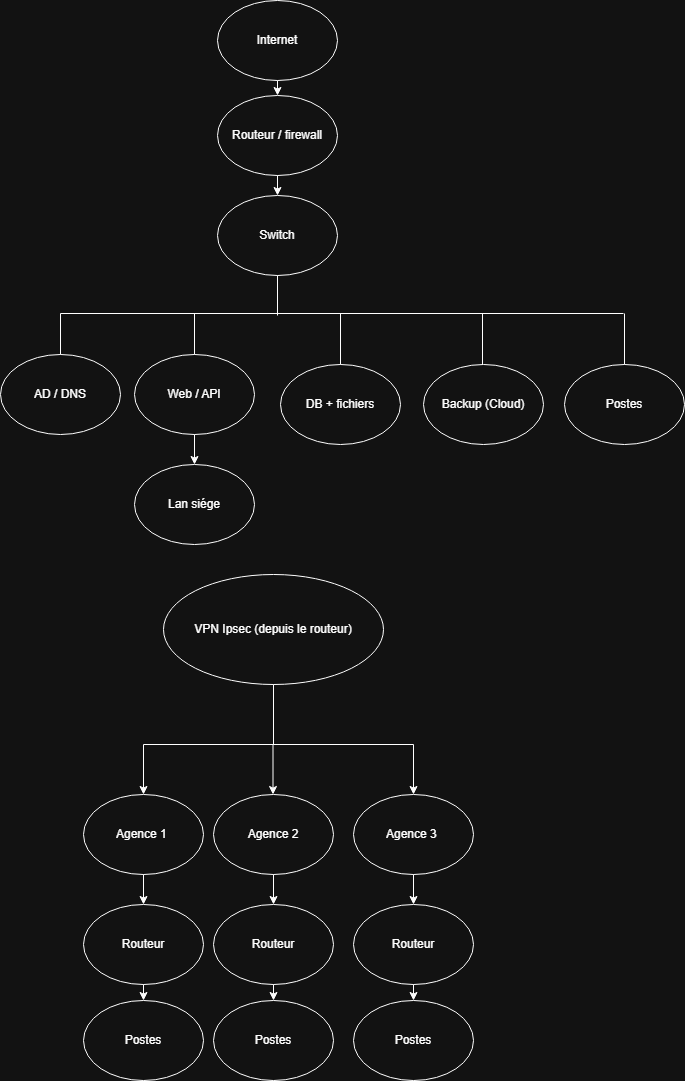

The diagram above was exported from draw.io. Its source (the exported page's mxGraphModel, read from the mxfile embedded in the PNG):
<mxGraphModel dx="1288" dy="659" grid="1" gridSize="10" guides="1" tooltips="1" connect="1" arrows="1" fold="1" page="1" pageScale="1" pageWidth="827" pageHeight="1169" math="0" shadow="0">
  <root>
    <mxCell id="0" />
    <mxCell id="1" parent="0" />
    <mxCell id="pV8B5X3s-XCdpbpH6QHf-1" parent="1" style="ellipse;whiteSpace=wrap;html=1;" value="Internet" vertex="1">
      <mxGeometry height="80" width="120" x="354" y="15" as="geometry" />
    </mxCell>
    <mxCell id="pV8B5X3s-XCdpbpH6QHf-2" parent="1" style="ellipse;whiteSpace=wrap;html=1;" value="Routeur / firewall" vertex="1">
      <mxGeometry height="80" width="120" x="354" y="110" as="geometry" />
    </mxCell>
    <mxCell id="pV8B5X3s-XCdpbpH6QHf-3" edge="1" parent="1" source="pV8B5X3s-XCdpbpH6QHf-1" style="endArrow=classic;html=1;rounded=0;exitX=0.5;exitY=1;exitDx=0;exitDy=0;entryX=0.5;entryY=0;entryDx=0;entryDy=0;" target="pV8B5X3s-XCdpbpH6QHf-2" value="">
      <mxGeometry height="50" relative="1" width="50" as="geometry">
        <mxPoint x="390" y="275" as="sourcePoint" />
        <mxPoint x="440" y="225" as="targetPoint" />
      </mxGeometry>
    </mxCell>
    <mxCell id="pV8B5X3s-XCdpbpH6QHf-5" edge="1" parent="1" style="endArrow=none;html=1;rounded=0;" value="">
      <mxGeometry height="50" relative="1" width="50" as="geometry">
        <mxPoint x="197" y="328" as="sourcePoint" />
        <mxPoint x="760" y="328" as="targetPoint" />
      </mxGeometry>
    </mxCell>
    <mxCell id="pV8B5X3s-XCdpbpH6QHf-6" edge="1" parent="1" style="endArrow=classic;html=1;rounded=0;" value="">
      <mxGeometry height="50" relative="1" width="50" as="geometry">
        <mxPoint x="197" y="328" as="sourcePoint" />
        <mxPoint x="197" y="398" as="targetPoint" />
      </mxGeometry>
    </mxCell>
    <mxCell id="pV8B5X3s-XCdpbpH6QHf-8" edge="1" parent="1" style="endArrow=classic;html=1;rounded=0;" value="">
      <mxGeometry height="50" relative="1" width="50" as="geometry">
        <mxPoint x="331" y="328" as="sourcePoint" />
        <mxPoint x="331" y="398" as="targetPoint" />
      </mxGeometry>
    </mxCell>
    <mxCell id="pV8B5X3s-XCdpbpH6QHf-9" edge="1" parent="1" style="endArrow=classic;html=1;rounded=0;" value="">
      <mxGeometry height="50" relative="1" width="50" as="geometry">
        <mxPoint x="477" y="328" as="sourcePoint" />
        <mxPoint x="477" y="398" as="targetPoint" />
      </mxGeometry>
    </mxCell>
    <mxCell id="pV8B5X3s-XCdpbpH6QHf-10" parent="1" style="ellipse;whiteSpace=wrap;html=1;" value="AD / DNS" vertex="1">
      <mxGeometry height="80" width="120" x="137" y="369" as="geometry" />
    </mxCell>
    <mxCell id="pV8B5X3s-XCdpbpH6QHf-11" parent="1" style="ellipse;whiteSpace=wrap;html=1;" value="Web / API" vertex="1">
      <mxGeometry height="80" width="120" x="271" y="369" as="geometry" />
    </mxCell>
    <mxCell id="pV8B5X3s-XCdpbpH6QHf-12" parent="1" style="ellipse;whiteSpace=wrap;html=1;" value="DB + fichiers" vertex="1">
      <mxGeometry height="80" width="120" x="417" y="379" as="geometry" />
    </mxCell>
    <mxCell id="pV8B5X3s-XCdpbpH6QHf-13" edge="1" parent="1" source="pV8B5X3s-XCdpbpH6QHf-11" style="endArrow=classic;html=1;rounded=0;exitX=0.5;exitY=1;exitDx=0;exitDy=0;" target="pV8B5X3s-XCdpbpH6QHf-14" value="">
      <mxGeometry height="50" relative="1" width="50" as="geometry">
        <mxPoint x="331" y="478" as="sourcePoint" />
        <mxPoint x="331" y="528" as="targetPoint" />
      </mxGeometry>
    </mxCell>
    <mxCell id="pV8B5X3s-XCdpbpH6QHf-14" parent="1" style="ellipse;whiteSpace=wrap;html=1;" value="Lan siége" vertex="1">
      <mxGeometry height="80" width="120" x="271" y="479" as="geometry" />
    </mxCell>
    <mxCell id="pV8B5X3s-XCdpbpH6QHf-15" parent="1" style="ellipse;whiteSpace=wrap;html=1;" value="VPN Ipsec (depuis le routeur)" vertex="1">
      <mxGeometry height="110" width="220" x="300" y="589" as="geometry" />
    </mxCell>
    <mxCell id="pV8B5X3s-XCdpbpH6QHf-16" edge="1" parent="1" style="endArrow=none;html=1;rounded=0;entryX=0.5;entryY=1;entryDx=0;entryDy=0;" target="pV8B5X3s-XCdpbpH6QHf-15" value="">
      <mxGeometry height="50" relative="1" width="50" as="geometry">
        <mxPoint x="410" y="759" as="sourcePoint" />
        <mxPoint x="440" y="719" as="targetPoint" />
      </mxGeometry>
    </mxCell>
    <mxCell id="pV8B5X3s-XCdpbpH6QHf-17" edge="1" parent="1" style="endArrow=none;html=1;rounded=0;" value="">
      <mxGeometry height="50" relative="1" width="50" as="geometry">
        <mxPoint x="280" y="759" as="sourcePoint" />
        <mxPoint x="550" y="759" as="targetPoint" />
      </mxGeometry>
    </mxCell>
    <mxCell id="pV8B5X3s-XCdpbpH6QHf-18" edge="1" parent="1" style="endArrow=classic;html=1;rounded=0;" value="">
      <mxGeometry height="50" relative="1" width="50" as="geometry">
        <mxPoint x="280" y="759" as="sourcePoint" />
        <mxPoint x="280" y="809" as="targetPoint" />
      </mxGeometry>
    </mxCell>
    <mxCell id="pV8B5X3s-XCdpbpH6QHf-19" edge="1" parent="1" style="endArrow=classic;html=1;rounded=0;" value="">
      <mxGeometry height="50" relative="1" width="50" as="geometry">
        <mxPoint x="409.5" y="759" as="sourcePoint" />
        <mxPoint x="409.5" y="809" as="targetPoint" />
      </mxGeometry>
    </mxCell>
    <mxCell id="pV8B5X3s-XCdpbpH6QHf-20" edge="1" parent="1" style="endArrow=classic;html=1;rounded=0;" value="">
      <mxGeometry height="50" relative="1" width="50" as="geometry">
        <mxPoint x="550" y="759" as="sourcePoint" />
        <mxPoint x="550" y="809" as="targetPoint" />
      </mxGeometry>
    </mxCell>
    <mxCell id="pV8B5X3s-XCdpbpH6QHf-21" parent="1" style="ellipse;whiteSpace=wrap;html=1;" value="Agence 1&amp;nbsp;" vertex="1">
      <mxGeometry height="80" width="120" x="220" y="809" as="geometry" />
    </mxCell>
    <mxCell id="pV8B5X3s-XCdpbpH6QHf-22" parent="1" style="ellipse;whiteSpace=wrap;html=1;" value="Postes" vertex="1">
      <mxGeometry height="80" width="120" x="220" y="1015" as="geometry" />
    </mxCell>
    <mxCell id="pV8B5X3s-XCdpbpH6QHf-23" edge="1" parent="1" style="endArrow=classic;html=1;rounded=0;exitX=0.5;exitY=1;exitDx=0;exitDy=0;entryX=0.5;entryY=0;entryDx=0;entryDy=0;" target="pV8B5X3s-XCdpbpH6QHf-22" value="">
      <mxGeometry height="50" relative="1" width="50" as="geometry">
        <mxPoint x="280" y="985" as="sourcePoint" />
        <mxPoint x="440" y="915" as="targetPoint" />
      </mxGeometry>
    </mxCell>
    <mxCell id="pV8B5X3s-XCdpbpH6QHf-24" parent="1" style="ellipse;whiteSpace=wrap;html=1;" value="Agence 2" vertex="1">
      <mxGeometry height="80" width="120" x="350" y="809" as="geometry" />
    </mxCell>
    <mxCell id="pV8B5X3s-XCdpbpH6QHf-25" parent="1" style="ellipse;whiteSpace=wrap;html=1;" value="Postes" vertex="1">
      <mxGeometry height="80" width="120" x="350" y="1015" as="geometry" />
    </mxCell>
    <mxCell id="pV8B5X3s-XCdpbpH6QHf-26" edge="1" parent="1" style="endArrow=classic;html=1;rounded=0;exitX=0.5;exitY=1;exitDx=0;exitDy=0;entryX=0.5;entryY=0;entryDx=0;entryDy=0;" target="pV8B5X3s-XCdpbpH6QHf-25" value="">
      <mxGeometry height="50" relative="1" width="50" as="geometry">
        <mxPoint x="410" y="985" as="sourcePoint" />
        <mxPoint x="570" y="915" as="targetPoint" />
      </mxGeometry>
    </mxCell>
    <mxCell id="pV8B5X3s-XCdpbpH6QHf-27" parent="1" style="ellipse;whiteSpace=wrap;html=1;" value="Agence 3&amp;nbsp;" vertex="1">
      <mxGeometry height="80" width="120" x="490" y="809" as="geometry" />
    </mxCell>
    <mxCell id="pV8B5X3s-XCdpbpH6QHf-28" parent="1" style="ellipse;whiteSpace=wrap;html=1;" value="Postes" vertex="1">
      <mxGeometry height="80" width="120" x="490" y="1015" as="geometry" />
    </mxCell>
    <mxCell id="pV8B5X3s-XCdpbpH6QHf-29" edge="1" parent="1" style="endArrow=classic;html=1;rounded=0;exitX=0.5;exitY=1;exitDx=0;exitDy=0;entryX=0.5;entryY=0;entryDx=0;entryDy=0;" target="pV8B5X3s-XCdpbpH6QHf-28" value="">
      <mxGeometry height="50" relative="1" width="50" as="geometry">
        <mxPoint x="550" y="985" as="sourcePoint" />
        <mxPoint x="710" y="915" as="targetPoint" />
      </mxGeometry>
    </mxCell>
    <mxCell id="pV8B5X3s-XCdpbpH6QHf-30" parent="1" style="ellipse;whiteSpace=wrap;html=1;" value="Switch" vertex="1">
      <mxGeometry height="80" width="120" x="354" y="210" as="geometry" />
    </mxCell>
    <mxCell id="pV8B5X3s-XCdpbpH6QHf-31" edge="1" parent="1" source="pV8B5X3s-XCdpbpH6QHf-2" style="endArrow=classic;html=1;rounded=0;exitX=0.5;exitY=1;exitDx=0;exitDy=0;entryX=0.5;entryY=0;entryDx=0;entryDy=0;" target="pV8B5X3s-XCdpbpH6QHf-30" value="">
      <mxGeometry height="50" relative="1" width="50" as="geometry">
        <mxPoint x="390" y="290" as="sourcePoint" />
        <mxPoint x="414" y="200" as="targetPoint" />
      </mxGeometry>
    </mxCell>
    <mxCell id="pV8B5X3s-XCdpbpH6QHf-32" edge="1" parent="1" style="endArrow=none;html=1;rounded=0;entryX=0.5;entryY=1;entryDx=0;entryDy=0;" target="pV8B5X3s-XCdpbpH6QHf-30" value="">
      <mxGeometry height="50" relative="1" width="50" as="geometry">
        <mxPoint x="414" y="330" as="sourcePoint" />
        <mxPoint x="440" y="340" as="targetPoint" />
      </mxGeometry>
    </mxCell>
    <mxCell id="pV8B5X3s-XCdpbpH6QHf-34" edge="1" parent="1" style="endArrow=classic;html=1;rounded=0;" value="">
      <mxGeometry height="50" relative="1" width="50" as="geometry">
        <mxPoint x="761" y="328" as="sourcePoint" />
        <mxPoint x="761" y="398" as="targetPoint" />
      </mxGeometry>
    </mxCell>
    <mxCell id="pV8B5X3s-XCdpbpH6QHf-35" parent="1" style="ellipse;whiteSpace=wrap;html=1;" value="Postes" vertex="1">
      <mxGeometry height="80" width="120" x="701" y="379" as="geometry" />
    </mxCell>
    <mxCell id="pV8B5X3s-XCdpbpH6QHf-36" parent="1" style="ellipse;whiteSpace=wrap;html=1;" value="Routeur" vertex="1">
      <mxGeometry height="80" width="120" x="220" y="919" as="geometry" />
    </mxCell>
    <mxCell id="pV8B5X3s-XCdpbpH6QHf-37" edge="1" parent="1" style="endArrow=classic;html=1;rounded=0;exitX=0.5;exitY=1;exitDx=0;exitDy=0;entryX=0.5;entryY=0;entryDx=0;entryDy=0;" target="pV8B5X3s-XCdpbpH6QHf-36" value="">
      <mxGeometry height="50" relative="1" width="50" as="geometry">
        <mxPoint x="280" y="889" as="sourcePoint" />
        <mxPoint x="440" y="819" as="targetPoint" />
      </mxGeometry>
    </mxCell>
    <mxCell id="pV8B5X3s-XCdpbpH6QHf-38" parent="1" style="ellipse;whiteSpace=wrap;html=1;" value="Routeur" vertex="1">
      <mxGeometry height="80" width="120" x="350" y="919" as="geometry" />
    </mxCell>
    <mxCell id="pV8B5X3s-XCdpbpH6QHf-39" edge="1" parent="1" style="endArrow=classic;html=1;rounded=0;exitX=0.5;exitY=1;exitDx=0;exitDy=0;entryX=0.5;entryY=0;entryDx=0;entryDy=0;" target="pV8B5X3s-XCdpbpH6QHf-38" value="">
      <mxGeometry height="50" relative="1" width="50" as="geometry">
        <mxPoint x="410" y="889" as="sourcePoint" />
        <mxPoint x="570" y="819" as="targetPoint" />
      </mxGeometry>
    </mxCell>
    <mxCell id="pV8B5X3s-XCdpbpH6QHf-40" parent="1" style="ellipse;whiteSpace=wrap;html=1;" value="Routeur" vertex="1">
      <mxGeometry height="80" width="120" x="490" y="919" as="geometry" />
    </mxCell>
    <mxCell id="pV8B5X3s-XCdpbpH6QHf-41" edge="1" parent="1" style="endArrow=classic;html=1;rounded=0;exitX=0.5;exitY=1;exitDx=0;exitDy=0;entryX=0.5;entryY=0;entryDx=0;entryDy=0;" target="pV8B5X3s-XCdpbpH6QHf-40" value="">
      <mxGeometry height="50" relative="1" width="50" as="geometry">
        <mxPoint x="550" y="889" as="sourcePoint" />
        <mxPoint x="710" y="819" as="targetPoint" />
      </mxGeometry>
    </mxCell>
    <mxCell id="QZFnPWg2z29sm_piQ7iy-2" edge="1" parent="1" style="endArrow=none;html=1;rounded=0;" value="">
      <mxGeometry height="50" relative="1" width="50" as="geometry">
        <mxPoint x="619" y="388" as="sourcePoint" />
        <mxPoint x="619" y="328" as="targetPoint" />
      </mxGeometry>
    </mxCell>
    <mxCell id="QZFnPWg2z29sm_piQ7iy-3" parent="1" style="ellipse;whiteSpace=wrap;html=1;" value="Backup (Cloud)" vertex="1">
      <mxGeometry height="80" width="120" x="560" y="379" as="geometry" />
    </mxCell>
  </root>
</mxGraphModel>